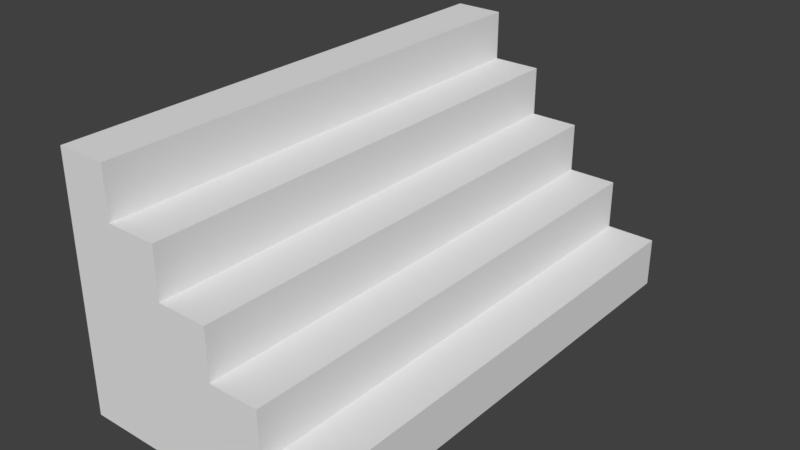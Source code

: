 # Source: A_Stair_1x0.5x0.5.blend  (saved by Blender 2.79.0; exported with 4.5.12 LTS)
import bpy
from mathutils import Matrix  # noqa: F401  (used for matrix-valued properties, if any)

bpy.ops.wm.read_factory_settings(use_empty=True)
scene = bpy.context.scene
scene.name = 'Scene'

# ---- collections
col_collection_1 = bpy.data.collections.new('Collection 1'); scene.collection.children.link(col_collection_1)

# ---- world
world_world = bpy.data.worlds.new('World'); scene.world = world_world
world_world.color = (0.05088, 0.05088, 0.05088)
world_world.use_sun_shadow = False
world_world.sun_shadow_jitter_overblur = 0.0
world_world.cycles.sampling_method = 'MANUAL'

# ---- meshes
me_cube = bpy.data.meshes.new('Cube')
me_cube.from_pydata([(0.5, 1.0, 0.0), (0.5, -1.788e-07, 0.0), (1.192e-07, -8.941e-08, 0.0), (3.874e-07, 1.0, 0.0), (0.5, 1.0, 0.1), (0.5, -4.47e-07, 0.1), (0.4, 1.0, 0.1), (0.4, -3.576e-07, 0.1), (0.4, 1.0, 0.2), (0.3, 1.0, 0.2), (0.4, -3.576e-07, 0.2), (0.3, -2.682e-07, 0.2), (0.3, 1.0, 0.3), (0.2, 1.0, 0.3), (0.3, -2.682e-07, 0.3), (0.2, -1.788e-07, 0.3), (0.1, 1.0, 0.4), (0.1, -8.941e-08, 0.4), (0.2, 1.0, 0.4), (0.2, -1.788e-07, 0.4), (0.1, 1.0, 0.5), (2.384e-07, 1.0, 0.5), (0.1, -8.941e-08, 0.5), (0.0, 0.0, 0.5)], [], [(0, 1, 2, 3), (0, 4, 5, 1), (4, 6, 7, 5), (8, 9, 11, 10), (7, 6, 8, 10), (15, 13, 18, 19), (12, 13, 15, 14), (3, 21, 20, 16, 18, 13, 12, 9, 8, 6, 4, 0), (11, 9, 12, 14), (18, 16, 17, 19), (2, 1, 5, 7, 10, 11, 14, 15, 19, 17, 22, 23), (20, 21, 23, 22), (3, 2, 23, 21), (17, 16, 20, 22)])
me_cube.use_remesh_preserve_volume = False
me_cube.use_remesh_preserve_attributes = False
me_cube.use_mirror_vertex_groups = False
me_cube.update()

# ---- objects
ob_stair_1x1x0_5 = bpy.data.objects.new('Stair_1x1x0.5', me_cube)

# ---- transforms, parenting, visibility, modifiers, constraints
ob_stair_1x1x0_5.location = (0.0, 0.0, 0.0)
ob_stair_1x1x0_5.lock_rotations_4d = False
ob_stair_1x1x0_5.empty_display_type = 'ARROWS'
ob_stair_1x1x0_5.lineart.crease_threshold = 0.0

# ---- collection membership
col_collection_1.objects.link(ob_stair_1x1x0_5)

# ---- scene / render settings (as saved in the file)
scene.frame_start = 1; scene.frame_end = 250; scene.frame_set(1)
scene.render.engine = 'BLENDER_EEVEE_NEXT'
scene.render.resolution_percentage = 50
scene.render.dither_intensity = 0.0
scene.cycles.use_denoising = False
scene.cycles.samples = 128
scene.cycles.sampling_pattern = 'TABULATED_SOBOL'
scene.cycles.use_adaptive_sampling = False
scene.cycles.use_light_tree = False
scene.cycles.blur_glossy = 0.0
scene.cycles.sample_clamp_indirect = 0.0
scene.view_settings.view_transform = 'Standard'
bpy.context.view_layer.update()

# ---- added for rendering (the .blend has no active camera and no usable light): camera, sun
cam_auto = bpy.data.cameras.new('AutoCamera')
cam_auto.lens = 50.0
cam_auto.sensor_width = 36.0
cam_auto.clip_end = 1000.0
ob_auto_camera = bpy.data.objects.new('AutoCamera', cam_auto)
scene.collection.objects.link(ob_auto_camera)
ob_auto_camera.location = (1.38316, -0.859798, 1.15653)
ob_auto_camera.rotation_euler = (1.09748, -7.21219e-08, 0.694738)
scene.camera = ob_auto_camera
light_auto_sun = bpy.data.lights.new('AutoSun', 'SUN')
light_auto_sun.energy = 3.0
light_auto_sun.angle = 0.0523599
ob_auto_sun = bpy.data.objects.new('AutoSun', light_auto_sun)
scene.collection.objects.link(ob_auto_sun)
ob_auto_sun.rotation_euler = (0.872665, 0.174533, 0.523599)
bpy.context.view_layer.update()

